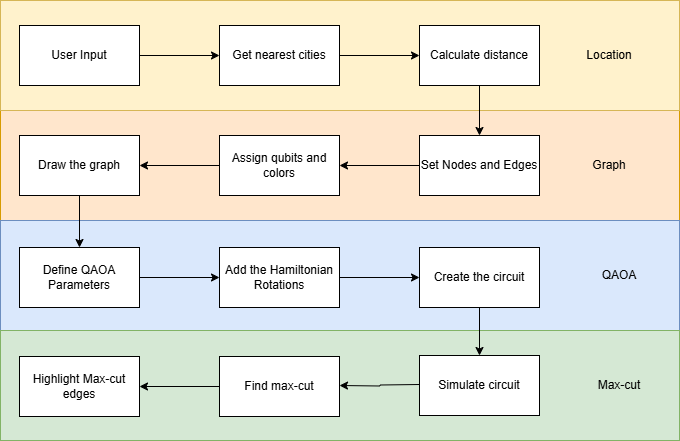

The diagram above was exported from draw.io. Its source (the exported page's mxGraphModel, read from the mxfile embedded in the PNG):
<mxGraphModel dx="146" dy="603" grid="1" gridSize="10" guides="1" tooltips="1" connect="1" arrows="1" fold="1" page="1" pageScale="1" pageWidth="850" pageHeight="1100" math="0" shadow="0">
  <root>
    <mxCell id="0" />
    <mxCell id="1" parent="0" />
    <mxCell id="NDsl90bl3OF2GA6MnkBQ-1" value="" style="rounded=0;whiteSpace=wrap;html=1;fillColor=#ffe6cc;strokeColor=#d79b00;" vertex="1" parent="1">
      <mxGeometry x="921" y="155" width="679" height="110" as="geometry" />
    </mxCell>
    <mxCell id="NDsl90bl3OF2GA6MnkBQ-2" value="" style="rounded=0;whiteSpace=wrap;html=1;fillColor=#dae8fc;strokeColor=#6c8ebf;" vertex="1" parent="1">
      <mxGeometry x="921" y="265" width="679" height="110" as="geometry" />
    </mxCell>
    <mxCell id="NDsl90bl3OF2GA6MnkBQ-3" value="" style="rounded=0;whiteSpace=wrap;html=1;fillColor=#d5e8d4;strokeColor=#82b366;" vertex="1" parent="1">
      <mxGeometry x="921" y="375" width="679" height="110" as="geometry" />
    </mxCell>
    <mxCell id="NDsl90bl3OF2GA6MnkBQ-4" value="" style="rounded=0;whiteSpace=wrap;html=1;fillColor=#fff2cc;strokeColor=#d6b656;" vertex="1" parent="1">
      <mxGeometry x="921" y="45" width="679" height="110" as="geometry" />
    </mxCell>
    <mxCell id="NDsl90bl3OF2GA6MnkBQ-5" style="edgeStyle=orthogonalEdgeStyle;rounded=0;orthogonalLoop=1;jettySize=auto;html=1;" edge="1" parent="1" source="NDsl90bl3OF2GA6MnkBQ-6" target="NDsl90bl3OF2GA6MnkBQ-8">
      <mxGeometry relative="1" as="geometry" />
    </mxCell>
    <mxCell id="NDsl90bl3OF2GA6MnkBQ-6" value="User Input" style="rounded=0;whiteSpace=wrap;html=1;" vertex="1" parent="1">
      <mxGeometry x="940" y="70" width="120" height="60" as="geometry" />
    </mxCell>
    <mxCell id="NDsl90bl3OF2GA6MnkBQ-7" style="edgeStyle=orthogonalEdgeStyle;rounded=0;orthogonalLoop=1;jettySize=auto;html=1;" edge="1" parent="1" source="NDsl90bl3OF2GA6MnkBQ-8" target="NDsl90bl3OF2GA6MnkBQ-10">
      <mxGeometry relative="1" as="geometry" />
    </mxCell>
    <mxCell id="NDsl90bl3OF2GA6MnkBQ-8" value="Get nearest cities" style="rounded=0;whiteSpace=wrap;html=1;" vertex="1" parent="1">
      <mxGeometry x="1140" y="70" width="120" height="60" as="geometry" />
    </mxCell>
    <mxCell id="NDsl90bl3OF2GA6MnkBQ-9" style="edgeStyle=orthogonalEdgeStyle;rounded=0;orthogonalLoop=1;jettySize=auto;html=1;" edge="1" parent="1" source="NDsl90bl3OF2GA6MnkBQ-10" target="NDsl90bl3OF2GA6MnkBQ-12">
      <mxGeometry relative="1" as="geometry" />
    </mxCell>
    <mxCell id="NDsl90bl3OF2GA6MnkBQ-10" value="Calculate distance" style="rounded=0;whiteSpace=wrap;html=1;" vertex="1" parent="1">
      <mxGeometry x="1340" y="70" width="120" height="60" as="geometry" />
    </mxCell>
    <mxCell id="NDsl90bl3OF2GA6MnkBQ-11" style="edgeStyle=orthogonalEdgeStyle;rounded=0;orthogonalLoop=1;jettySize=auto;html=1;entryX=1;entryY=0.5;entryDx=0;entryDy=0;" edge="1" parent="1" source="NDsl90bl3OF2GA6MnkBQ-12" target="NDsl90bl3OF2GA6MnkBQ-14">
      <mxGeometry relative="1" as="geometry" />
    </mxCell>
    <mxCell id="NDsl90bl3OF2GA6MnkBQ-12" value="Set Nodes and Edges" style="rounded=0;whiteSpace=wrap;html=1;" vertex="1" parent="1">
      <mxGeometry x="1340" y="180" width="120" height="60" as="geometry" />
    </mxCell>
    <mxCell id="NDsl90bl3OF2GA6MnkBQ-13" style="edgeStyle=orthogonalEdgeStyle;rounded=0;orthogonalLoop=1;jettySize=auto;html=1;entryX=1;entryY=0.5;entryDx=0;entryDy=0;" edge="1" parent="1" source="NDsl90bl3OF2GA6MnkBQ-14" target="NDsl90bl3OF2GA6MnkBQ-16">
      <mxGeometry relative="1" as="geometry" />
    </mxCell>
    <mxCell id="NDsl90bl3OF2GA6MnkBQ-14" value="Assign qubits and colors" style="rounded=0;whiteSpace=wrap;html=1;" vertex="1" parent="1">
      <mxGeometry x="1140" y="180" width="120" height="60" as="geometry" />
    </mxCell>
    <mxCell id="NDsl90bl3OF2GA6MnkBQ-15" style="edgeStyle=orthogonalEdgeStyle;rounded=0;orthogonalLoop=1;jettySize=auto;html=1;" edge="1" parent="1" source="NDsl90bl3OF2GA6MnkBQ-16" target="NDsl90bl3OF2GA6MnkBQ-18">
      <mxGeometry relative="1" as="geometry" />
    </mxCell>
    <mxCell id="NDsl90bl3OF2GA6MnkBQ-16" value="Draw the graph" style="rounded=0;whiteSpace=wrap;html=1;" vertex="1" parent="1">
      <mxGeometry x="940" y="180" width="120" height="60" as="geometry" />
    </mxCell>
    <mxCell id="NDsl90bl3OF2GA6MnkBQ-17" style="edgeStyle=orthogonalEdgeStyle;rounded=0;orthogonalLoop=1;jettySize=auto;html=1;entryX=0;entryY=0.5;entryDx=0;entryDy=0;" edge="1" parent="1" source="NDsl90bl3OF2GA6MnkBQ-18" target="NDsl90bl3OF2GA6MnkBQ-20">
      <mxGeometry relative="1" as="geometry" />
    </mxCell>
    <mxCell id="NDsl90bl3OF2GA6MnkBQ-18" value="Define QAOA Parameters" style="rounded=0;whiteSpace=wrap;html=1;" vertex="1" parent="1">
      <mxGeometry x="940" y="292" width="120" height="60" as="geometry" />
    </mxCell>
    <mxCell id="NDsl90bl3OF2GA6MnkBQ-19" style="edgeStyle=orthogonalEdgeStyle;rounded=0;orthogonalLoop=1;jettySize=auto;html=1;" edge="1" parent="1" source="NDsl90bl3OF2GA6MnkBQ-20" target="NDsl90bl3OF2GA6MnkBQ-22">
      <mxGeometry relative="1" as="geometry" />
    </mxCell>
    <mxCell id="NDsl90bl3OF2GA6MnkBQ-20" value="Add the Hamiltonian Rotations" style="rounded=0;whiteSpace=wrap;html=1;" vertex="1" parent="1">
      <mxGeometry x="1140" y="292" width="120" height="60" as="geometry" />
    </mxCell>
    <mxCell id="NDsl90bl3OF2GA6MnkBQ-21" style="edgeStyle=orthogonalEdgeStyle;rounded=0;orthogonalLoop=1;jettySize=auto;html=1;entryX=0.5;entryY=0;entryDx=0;entryDy=0;" edge="1" parent="1" source="NDsl90bl3OF2GA6MnkBQ-22" target="NDsl90bl3OF2GA6MnkBQ-24">
      <mxGeometry relative="1" as="geometry" />
    </mxCell>
    <mxCell id="NDsl90bl3OF2GA6MnkBQ-22" value="Create the circuit" style="rounded=0;whiteSpace=wrap;html=1;" vertex="1" parent="1">
      <mxGeometry x="1340" y="292" width="120" height="60" as="geometry" />
    </mxCell>
    <mxCell id="NDsl90bl3OF2GA6MnkBQ-23" style="edgeStyle=orthogonalEdgeStyle;rounded=0;orthogonalLoop=1;jettySize=auto;html=1;entryX=1;entryY=0.5;entryDx=0;entryDy=0;" edge="1" parent="1">
      <mxGeometry relative="1" as="geometry">
        <mxPoint x="1340" y="429" as="sourcePoint" />
        <mxPoint x="1260" y="430" as="targetPoint" />
      </mxGeometry>
    </mxCell>
    <mxCell id="NDsl90bl3OF2GA6MnkBQ-24" value="Simulate circuit" style="rounded=0;whiteSpace=wrap;html=1;" vertex="1" parent="1">
      <mxGeometry x="1340" y="400" width="120" height="60" as="geometry" />
    </mxCell>
    <mxCell id="NDsl90bl3OF2GA6MnkBQ-25" style="edgeStyle=orthogonalEdgeStyle;rounded=0;orthogonalLoop=1;jettySize=auto;html=1;entryX=1;entryY=0.5;entryDx=0;entryDy=0;" edge="1" parent="1" source="NDsl90bl3OF2GA6MnkBQ-26" target="NDsl90bl3OF2GA6MnkBQ-27">
      <mxGeometry relative="1" as="geometry" />
    </mxCell>
    <mxCell id="NDsl90bl3OF2GA6MnkBQ-26" value="Find max-cut" style="rounded=0;whiteSpace=wrap;html=1;" vertex="1" parent="1">
      <mxGeometry x="1140" y="401" width="120" height="60" as="geometry" />
    </mxCell>
    <mxCell id="NDsl90bl3OF2GA6MnkBQ-27" value="Highlight Max-cut edges" style="rounded=0;whiteSpace=wrap;html=1;" vertex="1" parent="1">
      <mxGeometry x="940" y="401" width="120" height="60" as="geometry" />
    </mxCell>
    <mxCell id="NDsl90bl3OF2GA6MnkBQ-28" value="Location" style="text;html=1;align=center;verticalAlign=middle;whiteSpace=wrap;rounded=0;" vertex="1" parent="1">
      <mxGeometry x="1500" y="85" width="60" height="30" as="geometry" />
    </mxCell>
    <mxCell id="NDsl90bl3OF2GA6MnkBQ-29" value="Graph" style="text;html=1;align=center;verticalAlign=middle;whiteSpace=wrap;rounded=0;" vertex="1" parent="1">
      <mxGeometry x="1500" y="195" width="60" height="30" as="geometry" />
    </mxCell>
    <mxCell id="NDsl90bl3OF2GA6MnkBQ-30" value="QAOA" style="text;html=1;align=center;verticalAlign=middle;whiteSpace=wrap;rounded=0;" vertex="1" parent="1">
      <mxGeometry x="1510" y="305" width="60" height="30" as="geometry" />
    </mxCell>
    <mxCell id="NDsl90bl3OF2GA6MnkBQ-31" value="Max-cut" style="text;html=1;align=center;verticalAlign=middle;whiteSpace=wrap;rounded=0;" vertex="1" parent="1">
      <mxGeometry x="1510" y="415" width="60" height="30" as="geometry" />
    </mxCell>
  </root>
</mxGraphModel>